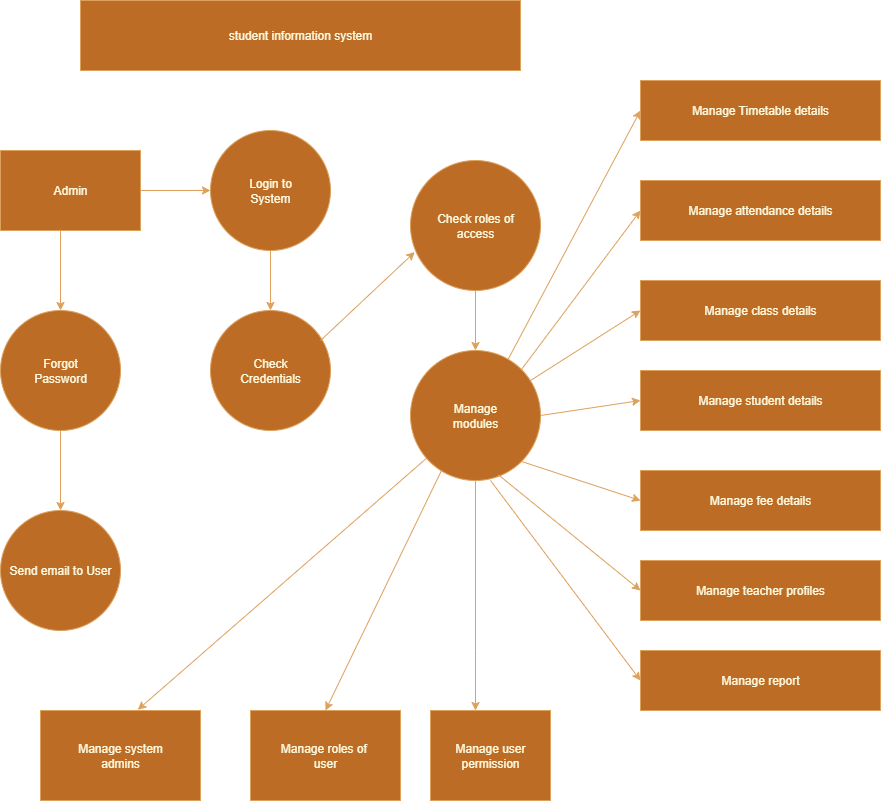

The diagram above was exported from draw.io. Its source (the exported page's mxGraphModel, read from the mxfile embedded in the PNG):
<mxGraphModel dx="1603" dy="865" grid="1" gridSize="10" guides="1" tooltips="1" connect="0" arrows="1" fold="1" page="1" pageScale="1" pageWidth="850" pageHeight="1100" math="0" shadow="0">
  <root>
    <mxCell id="0" />
    <mxCell id="1" parent="0" />
    <mxCell id="SJIdhk78JfHETPVCxMSW-42" style="edgeStyle=orthogonalEdgeStyle;rounded=0;orthogonalLoop=1;jettySize=auto;html=1;exitX=0.5;exitY=1;exitDx=0;exitDy=0;labelBackgroundColor=none;strokeColor=#DDA15E;fontColor=default;" edge="1" parent="1" source="SJIdhk78JfHETPVCxMSW-2" target="SJIdhk78JfHETPVCxMSW-11">
      <mxGeometry relative="1" as="geometry">
        <Array as="points">
          <mxPoint x="140" y="280" />
        </Array>
      </mxGeometry>
    </mxCell>
    <mxCell id="SJIdhk78JfHETPVCxMSW-43" style="edgeStyle=orthogonalEdgeStyle;rounded=0;orthogonalLoop=1;jettySize=auto;html=1;exitX=1;exitY=0.5;exitDx=0;exitDy=0;entryX=0;entryY=0.5;entryDx=0;entryDy=0;labelBackgroundColor=none;strokeColor=#DDA15E;fontColor=default;" edge="1" parent="1" source="SJIdhk78JfHETPVCxMSW-2" target="SJIdhk78JfHETPVCxMSW-9">
      <mxGeometry relative="1" as="geometry" />
    </mxCell>
    <mxCell id="SJIdhk78JfHETPVCxMSW-2" value="Admin" style="rounded=0;whiteSpace=wrap;html=1;labelBackgroundColor=none;fillColor=#BC6C25;strokeColor=#DDA15E;fontColor=#FEFAE0;" vertex="1" parent="1">
      <mxGeometry x="80" y="200" width="140" height="80" as="geometry" />
    </mxCell>
    <mxCell id="SJIdhk78JfHETPVCxMSW-4" style="edgeStyle=orthogonalEdgeStyle;rounded=0;orthogonalLoop=1;jettySize=auto;html=1;exitX=0.5;exitY=1;exitDx=0;exitDy=0;labelBackgroundColor=none;strokeColor=#DDA15E;fontColor=default;" edge="1" parent="1" source="SJIdhk78JfHETPVCxMSW-2" target="SJIdhk78JfHETPVCxMSW-2">
      <mxGeometry relative="1" as="geometry" />
    </mxCell>
    <mxCell id="SJIdhk78JfHETPVCxMSW-44" style="edgeStyle=orthogonalEdgeStyle;rounded=0;orthogonalLoop=1;jettySize=auto;html=1;exitX=0.5;exitY=1;exitDx=0;exitDy=0;entryX=0.5;entryY=0;entryDx=0;entryDy=0;labelBackgroundColor=none;strokeColor=#DDA15E;fontColor=default;" edge="1" parent="1" source="SJIdhk78JfHETPVCxMSW-9" target="SJIdhk78JfHETPVCxMSW-10">
      <mxGeometry relative="1" as="geometry" />
    </mxCell>
    <mxCell id="SJIdhk78JfHETPVCxMSW-9" value="Login to&lt;div&gt;System&lt;/div&gt;" style="ellipse;whiteSpace=wrap;html=1;aspect=fixed;labelBackgroundColor=none;fillColor=#BC6C25;strokeColor=#DDA15E;fontColor=#FEFAE0;" vertex="1" parent="1">
      <mxGeometry x="290" y="180" width="120" height="120" as="geometry" />
    </mxCell>
    <mxCell id="SJIdhk78JfHETPVCxMSW-10" value="Check&lt;div&gt;Credentials&lt;/div&gt;" style="ellipse;whiteSpace=wrap;html=1;aspect=fixed;labelBackgroundColor=none;fillColor=#BC6C25;strokeColor=#DDA15E;fontColor=#FEFAE0;" vertex="1" parent="1">
      <mxGeometry x="290" y="360" width="120" height="120" as="geometry" />
    </mxCell>
    <mxCell id="SJIdhk78JfHETPVCxMSW-39" style="edgeStyle=orthogonalEdgeStyle;rounded=0;orthogonalLoop=1;jettySize=auto;html=1;exitX=0.5;exitY=1;exitDx=0;exitDy=0;entryX=0.5;entryY=0;entryDx=0;entryDy=0;labelBackgroundColor=none;strokeColor=#DDA15E;fontColor=default;" edge="1" parent="1" source="SJIdhk78JfHETPVCxMSW-11" target="SJIdhk78JfHETPVCxMSW-14">
      <mxGeometry relative="1" as="geometry" />
    </mxCell>
    <mxCell id="SJIdhk78JfHETPVCxMSW-11" value="Forgot&lt;div&gt;Password&lt;/div&gt;" style="ellipse;whiteSpace=wrap;html=1;aspect=fixed;labelBackgroundColor=none;fillColor=#BC6C25;strokeColor=#DDA15E;fontColor=#FEFAE0;" vertex="1" parent="1">
      <mxGeometry x="80" y="360" width="120" height="120" as="geometry" />
    </mxCell>
    <mxCell id="SJIdhk78JfHETPVCxMSW-14" value="Send email to User" style="ellipse;whiteSpace=wrap;html=1;aspect=fixed;labelBackgroundColor=none;fillColor=#BC6C25;strokeColor=#DDA15E;fontColor=#FEFAE0;" vertex="1" parent="1">
      <mxGeometry x="80" y="560" width="120" height="120" as="geometry" />
    </mxCell>
    <mxCell id="SJIdhk78JfHETPVCxMSW-48" style="edgeStyle=orthogonalEdgeStyle;rounded=0;orthogonalLoop=1;jettySize=auto;html=1;exitX=0.5;exitY=1;exitDx=0;exitDy=0;entryX=0.5;entryY=0;entryDx=0;entryDy=0;labelBackgroundColor=none;strokeColor=#DDA15E;fontColor=default;" edge="1" parent="1" source="SJIdhk78JfHETPVCxMSW-15" target="SJIdhk78JfHETPVCxMSW-16">
      <mxGeometry relative="1" as="geometry" />
    </mxCell>
    <mxCell id="SJIdhk78JfHETPVCxMSW-15" value="Check roles of&lt;div&gt;access&lt;/div&gt;" style="ellipse;whiteSpace=wrap;html=1;aspect=fixed;labelBackgroundColor=none;fillColor=#BC6C25;strokeColor=#DDA15E;fontColor=#FEFAE0;" vertex="1" parent="1">
      <mxGeometry x="490" y="210" width="130" height="130" as="geometry" />
    </mxCell>
    <mxCell id="SJIdhk78JfHETPVCxMSW-49" style="edgeStyle=orthogonalEdgeStyle;rounded=0;orthogonalLoop=1;jettySize=auto;html=1;exitX=0.5;exitY=1;exitDx=0;exitDy=0;labelBackgroundColor=none;strokeColor=#DDA15E;fontColor=default;" edge="1" parent="1" source="SJIdhk78JfHETPVCxMSW-16" target="SJIdhk78JfHETPVCxMSW-36">
      <mxGeometry relative="1" as="geometry">
        <Array as="points">
          <mxPoint x="555" y="700" />
          <mxPoint x="555" y="700" />
        </Array>
      </mxGeometry>
    </mxCell>
    <mxCell id="SJIdhk78JfHETPVCxMSW-16" value="Manage&lt;div&gt;modules&lt;/div&gt;" style="ellipse;whiteSpace=wrap;html=1;aspect=fixed;labelBackgroundColor=none;fillColor=#BC6C25;strokeColor=#DDA15E;fontColor=#FEFAE0;" vertex="1" parent="1">
      <mxGeometry x="490" y="400" width="130" height="130" as="geometry" />
    </mxCell>
    <mxCell id="SJIdhk78JfHETPVCxMSW-17" value="Manage Timetable details" style="rounded=0;whiteSpace=wrap;html=1;labelBackgroundColor=none;fillColor=#BC6C25;strokeColor=#DDA15E;fontColor=#FEFAE0;" vertex="1" parent="1">
      <mxGeometry x="720" y="130" width="240" height="60" as="geometry" />
    </mxCell>
    <mxCell id="SJIdhk78JfHETPVCxMSW-18" value="Manage attendance details" style="rounded=0;whiteSpace=wrap;html=1;labelBackgroundColor=none;fillColor=#BC6C25;strokeColor=#DDA15E;fontColor=#FEFAE0;" vertex="1" parent="1">
      <mxGeometry x="720" y="230" width="240" height="60" as="geometry" />
    </mxCell>
    <mxCell id="SJIdhk78JfHETPVCxMSW-24" value="Manage class details" style="rounded=0;whiteSpace=wrap;html=1;labelBackgroundColor=none;fillColor=#BC6C25;strokeColor=#DDA15E;fontColor=#FEFAE0;" vertex="1" parent="1">
      <mxGeometry x="720" y="330" width="240" height="60" as="geometry" />
    </mxCell>
    <mxCell id="SJIdhk78JfHETPVCxMSW-25" value="Manage student details" style="rounded=0;whiteSpace=wrap;html=1;labelBackgroundColor=none;fillColor=#BC6C25;strokeColor=#DDA15E;fontColor=#FEFAE0;" vertex="1" parent="1">
      <mxGeometry x="720" y="420" width="240" height="60" as="geometry" />
    </mxCell>
    <mxCell id="SJIdhk78JfHETPVCxMSW-27" value="Manage fee details" style="rounded=0;whiteSpace=wrap;html=1;labelBackgroundColor=none;fillColor=#BC6C25;strokeColor=#DDA15E;fontColor=#FEFAE0;" vertex="1" parent="1">
      <mxGeometry x="720" y="520" width="240" height="60" as="geometry" />
    </mxCell>
    <mxCell id="SJIdhk78JfHETPVCxMSW-28" value="Manage teacher profiles" style="rounded=0;whiteSpace=wrap;html=1;labelBackgroundColor=none;fillColor=#BC6C25;strokeColor=#DDA15E;fontColor=#FEFAE0;" vertex="1" parent="1">
      <mxGeometry x="720" y="610" width="240" height="60" as="geometry" />
    </mxCell>
    <mxCell id="SJIdhk78JfHETPVCxMSW-29" value="Manage report" style="rounded=0;whiteSpace=wrap;html=1;labelBackgroundColor=none;fillColor=#BC6C25;strokeColor=#DDA15E;fontColor=#FEFAE0;" vertex="1" parent="1">
      <mxGeometry x="720" y="700" width="240" height="60" as="geometry" />
    </mxCell>
    <mxCell id="SJIdhk78JfHETPVCxMSW-33" value="Manage system&lt;div&gt;admins&lt;/div&gt;" style="rounded=0;whiteSpace=wrap;html=1;labelBackgroundColor=none;fillColor=#BC6C25;strokeColor=#DDA15E;fontColor=#FEFAE0;" vertex="1" parent="1">
      <mxGeometry x="120" y="760" width="160" height="90" as="geometry" />
    </mxCell>
    <mxCell id="SJIdhk78JfHETPVCxMSW-35" value="Manage roles of&amp;nbsp;&lt;div&gt;user&lt;/div&gt;" style="rounded=0;whiteSpace=wrap;html=1;labelBackgroundColor=none;fillColor=#BC6C25;strokeColor=#DDA15E;fontColor=#FEFAE0;" vertex="1" parent="1">
      <mxGeometry x="330" y="760" width="150" height="90" as="geometry" />
    </mxCell>
    <mxCell id="SJIdhk78JfHETPVCxMSW-36" value="Manage user&lt;div&gt;permission&lt;/div&gt;" style="rounded=0;whiteSpace=wrap;html=1;labelBackgroundColor=none;fillColor=#BC6C25;strokeColor=#DDA15E;fontColor=#FEFAE0;" vertex="1" parent="1">
      <mxGeometry x="510" y="760" width="120" height="90" as="geometry" />
    </mxCell>
    <mxCell id="SJIdhk78JfHETPVCxMSW-56" value="" style="endArrow=classic;html=1;rounded=0;entryX=0;entryY=0.5;entryDx=0;entryDy=0;labelBackgroundColor=none;strokeColor=#DDA15E;fontColor=default;" edge="1" parent="1" target="SJIdhk78JfHETPVCxMSW-24">
      <mxGeometry width="50" height="50" relative="1" as="geometry">
        <mxPoint x="610" y="430" as="sourcePoint" />
        <mxPoint x="690" y="360" as="targetPoint" />
      </mxGeometry>
    </mxCell>
    <mxCell id="SJIdhk78JfHETPVCxMSW-57" value="" style="endArrow=classic;html=1;rounded=0;exitX=0.752;exitY=0.066;exitDx=0;exitDy=0;exitPerimeter=0;entryX=0;entryY=0.5;entryDx=0;entryDy=0;labelBackgroundColor=none;strokeColor=#DDA15E;fontColor=default;" edge="1" parent="1" source="SJIdhk78JfHETPVCxMSW-16" target="SJIdhk78JfHETPVCxMSW-17">
      <mxGeometry width="50" height="50" relative="1" as="geometry">
        <mxPoint x="640" y="410" as="sourcePoint" />
        <mxPoint x="710" y="160" as="targetPoint" />
      </mxGeometry>
    </mxCell>
    <mxCell id="SJIdhk78JfHETPVCxMSW-58" value="" style="endArrow=classic;html=1;rounded=0;exitX=1;exitY=0;exitDx=0;exitDy=0;entryX=0;entryY=0.5;entryDx=0;entryDy=0;labelBackgroundColor=none;strokeColor=#DDA15E;fontColor=default;" edge="1" parent="1" source="SJIdhk78JfHETPVCxMSW-16" target="SJIdhk78JfHETPVCxMSW-18">
      <mxGeometry width="50" height="50" relative="1" as="geometry">
        <mxPoint x="640" y="410" as="sourcePoint" />
        <mxPoint x="690" y="360" as="targetPoint" />
      </mxGeometry>
    </mxCell>
    <mxCell id="SJIdhk78JfHETPVCxMSW-59" value="" style="endArrow=classic;html=1;rounded=0;exitX=1;exitY=0.5;exitDx=0;exitDy=0;entryX=0;entryY=0.5;entryDx=0;entryDy=0;labelBackgroundColor=none;strokeColor=#DDA15E;fontColor=default;" edge="1" parent="1" source="SJIdhk78JfHETPVCxMSW-16" target="SJIdhk78JfHETPVCxMSW-25">
      <mxGeometry width="50" height="50" relative="1" as="geometry">
        <mxPoint x="640" y="590" as="sourcePoint" />
        <mxPoint x="690" y="540" as="targetPoint" />
      </mxGeometry>
    </mxCell>
    <mxCell id="SJIdhk78JfHETPVCxMSW-60" value="" style="endArrow=classic;html=1;rounded=0;exitX=1;exitY=1;exitDx=0;exitDy=0;entryX=0;entryY=0.5;entryDx=0;entryDy=0;labelBackgroundColor=none;strokeColor=#DDA15E;fontColor=default;" edge="1" parent="1" source="SJIdhk78JfHETPVCxMSW-16" target="SJIdhk78JfHETPVCxMSW-27">
      <mxGeometry width="50" height="50" relative="1" as="geometry">
        <mxPoint x="640" y="590" as="sourcePoint" />
        <mxPoint x="690" y="540" as="targetPoint" />
      </mxGeometry>
    </mxCell>
    <mxCell id="SJIdhk78JfHETPVCxMSW-61" value="" style="endArrow=classic;html=1;rounded=0;exitX=0.676;exitY=0.956;exitDx=0;exitDy=0;exitPerimeter=0;entryX=0;entryY=0.5;entryDx=0;entryDy=0;labelBackgroundColor=none;strokeColor=#DDA15E;fontColor=default;" edge="1" parent="1" source="SJIdhk78JfHETPVCxMSW-16" target="SJIdhk78JfHETPVCxMSW-28">
      <mxGeometry width="50" height="50" relative="1" as="geometry">
        <mxPoint x="640" y="590" as="sourcePoint" />
        <mxPoint x="690" y="540" as="targetPoint" />
      </mxGeometry>
    </mxCell>
    <mxCell id="SJIdhk78JfHETPVCxMSW-62" value="" style="endArrow=classic;html=1;rounded=0;entryX=0;entryY=0.5;entryDx=0;entryDy=0;labelBackgroundColor=none;strokeColor=#DDA15E;fontColor=default;" edge="1" parent="1" target="SJIdhk78JfHETPVCxMSW-29">
      <mxGeometry width="50" height="50" relative="1" as="geometry">
        <mxPoint x="570" y="530" as="sourcePoint" />
        <mxPoint x="690" y="540" as="targetPoint" />
      </mxGeometry>
    </mxCell>
    <mxCell id="SJIdhk78JfHETPVCxMSW-63" value="" style="endArrow=classic;html=1;rounded=0;entryX=0.5;entryY=0;entryDx=0;entryDy=0;labelBackgroundColor=none;strokeColor=#DDA15E;fontColor=default;" edge="1" parent="1" target="SJIdhk78JfHETPVCxMSW-35">
      <mxGeometry width="50" height="50" relative="1" as="geometry">
        <mxPoint x="521" y="520" as="sourcePoint" />
        <mxPoint x="690" y="540" as="targetPoint" />
      </mxGeometry>
    </mxCell>
    <mxCell id="SJIdhk78JfHETPVCxMSW-64" value="" style="endArrow=classic;html=1;rounded=0;entryX=0.608;entryY=-0.008;entryDx=0;entryDy=0;entryPerimeter=0;labelBackgroundColor=none;strokeColor=#DDA15E;fontColor=default;" edge="1" parent="1" source="SJIdhk78JfHETPVCxMSW-16" target="SJIdhk78JfHETPVCxMSW-33">
      <mxGeometry width="50" height="50" relative="1" as="geometry">
        <mxPoint x="250" y="710" as="sourcePoint" />
        <mxPoint x="300" y="660" as="targetPoint" />
      </mxGeometry>
    </mxCell>
    <mxCell id="SJIdhk78JfHETPVCxMSW-65" value="" style="endArrow=classic;html=1;rounded=0;entryX=0.033;entryY=0.704;entryDx=0;entryDy=0;entryPerimeter=0;labelBackgroundColor=none;strokeColor=#DDA15E;fontColor=default;" edge="1" parent="1" target="SJIdhk78JfHETPVCxMSW-15">
      <mxGeometry width="50" height="50" relative="1" as="geometry">
        <mxPoint x="400" y="390" as="sourcePoint" />
        <mxPoint x="450" y="340" as="targetPoint" />
      </mxGeometry>
    </mxCell>
    <mxCell id="SJIdhk78JfHETPVCxMSW-67" value="student information system" style="rounded=0;whiteSpace=wrap;html=1;strokeColor=#DDA15E;fontColor=#FEFAE0;fillColor=#BC6C25;labelBackgroundColor=none;" vertex="1" parent="1">
      <mxGeometry x="160" y="50" width="440" height="70" as="geometry" />
    </mxCell>
  </root>
</mxGraphModel>